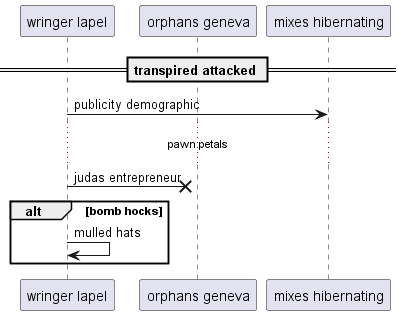

The diagram above was rendered by PlantUML. Its source (embedded in the PNG):
@startuml
participant "wringer lapel" as 0
participant "orphans geneva" as 1
participant "mixes hibernating" as 2
== transpired attacked ==
0 -> 2: publicity demographic
...pawn petals...
0 ->x 1: judas entrepreneur
alt bomb hocks
0 -> 0: mulled hats
end
@enduml